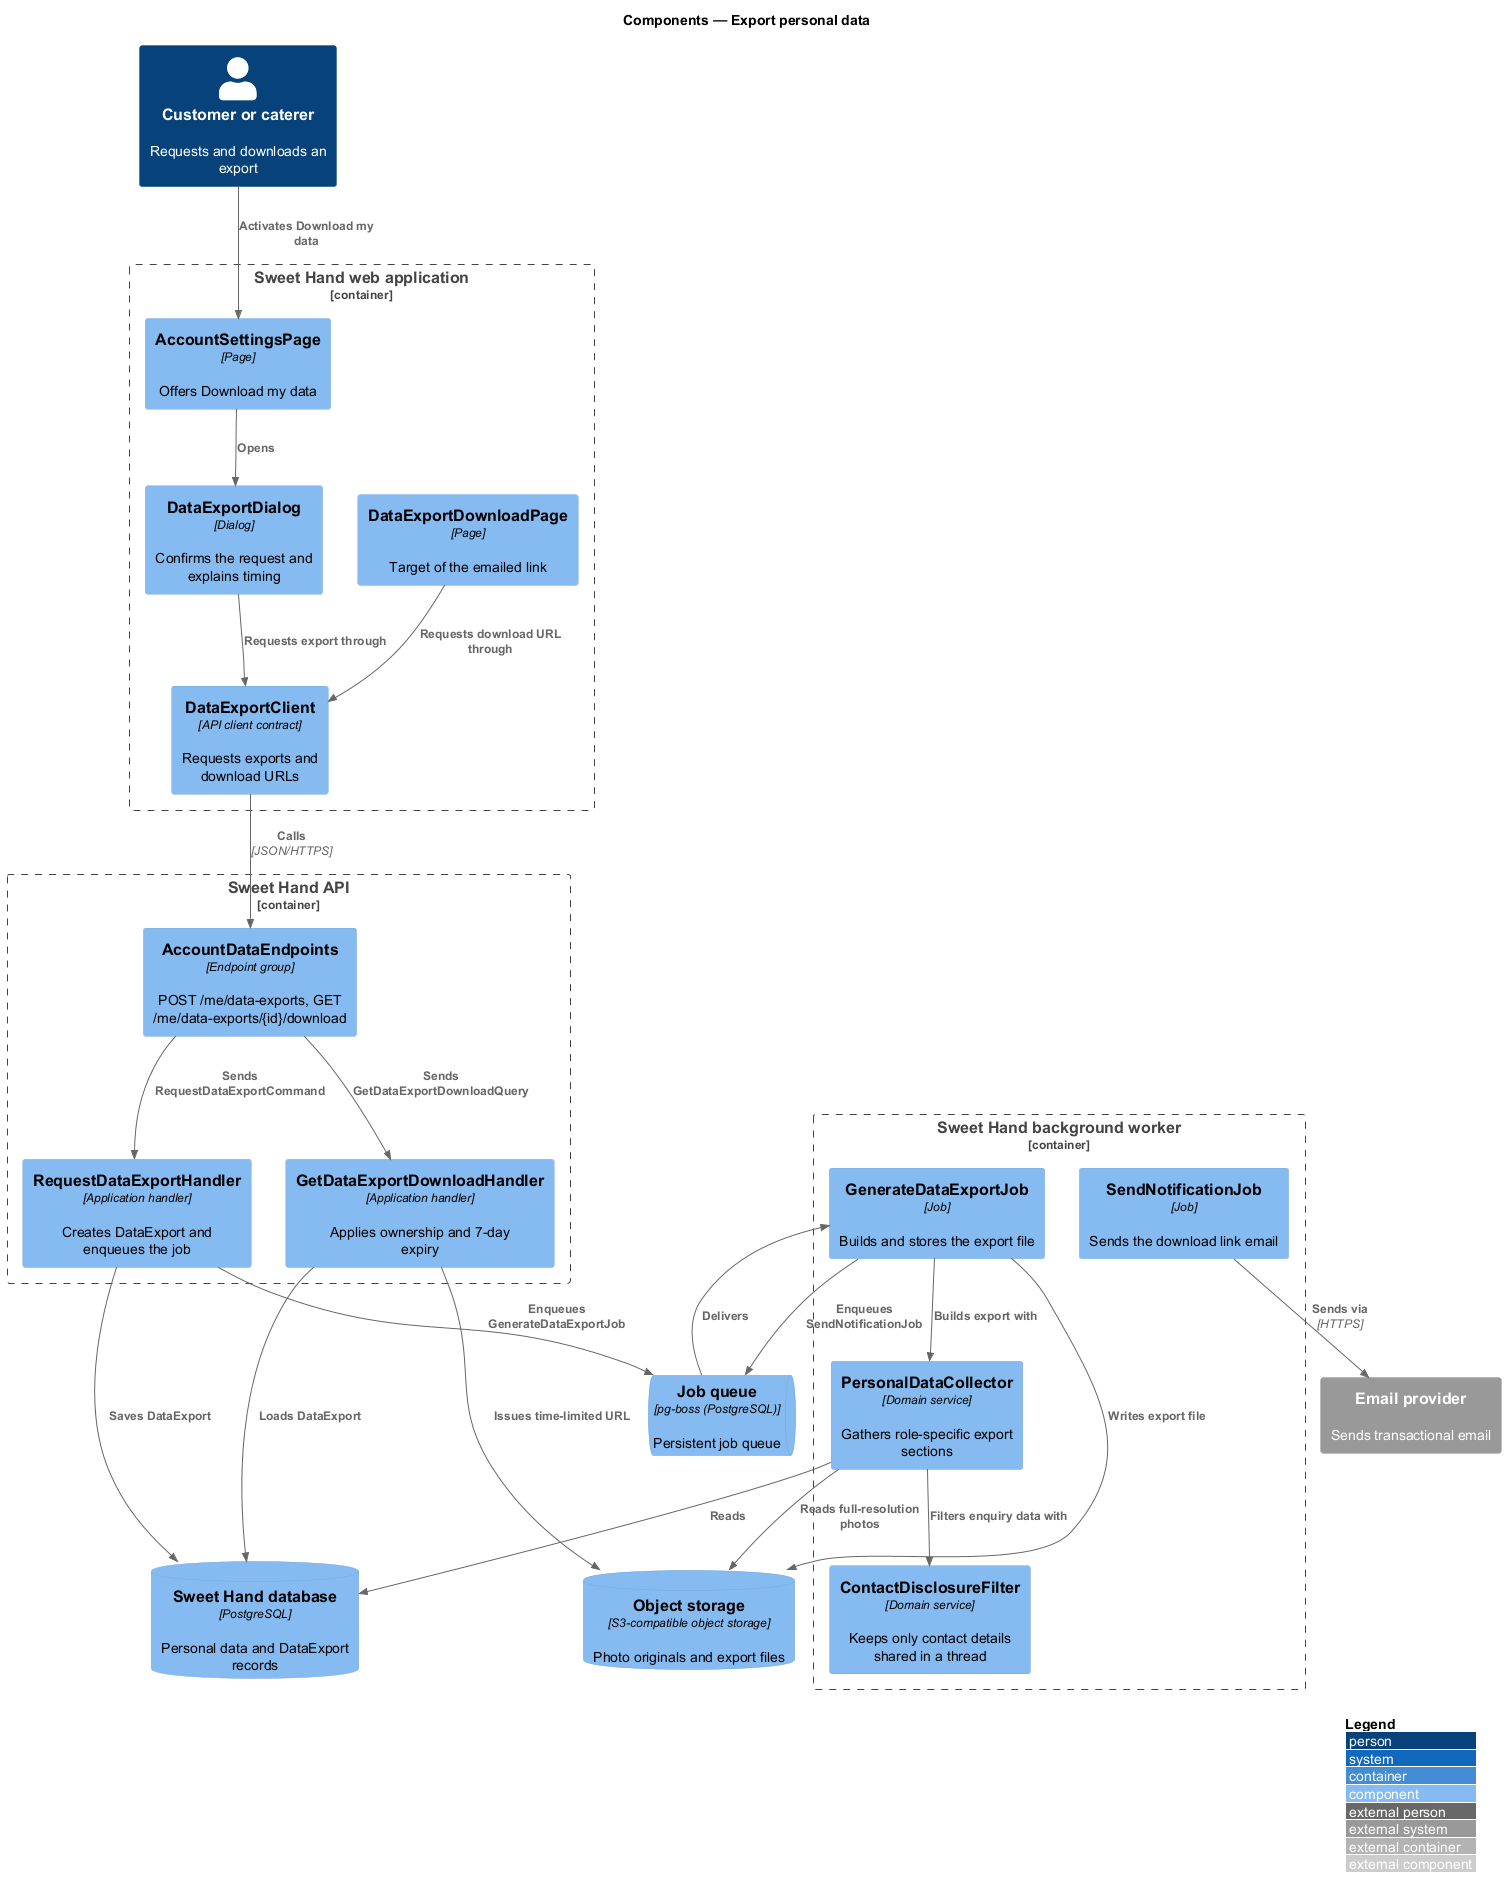

The diagram above was rendered by PlantUML. Its source (embedded in the PNG):
@startuml
!include <C4/C4_Component>
LAYOUT_WITH_LEGEND()
title Components — Export personal data

Person(user, "Customer or caterer", "Requests and downloads an export")

Container_Boundary(web, "Sweet Hand web application") {
  Component(settings, "AccountSettingsPage", "Page", "Offers Download my data")
  Component(dialog, "DataExportDialog", "Dialog", "Confirms the request and explains timing")
  Component(downloadPage, "DataExportDownloadPage", "Page", "Target of the emailed link")
  Component(client, "DataExportClient", "API client contract", "Requests exports and download URLs")
}

Container_Boundary(api, "Sweet Hand API") {
  Component(endpoints, "AccountDataEndpoints", "Endpoint group", "POST /me/data-exports, GET /me/data-exports/{id}/download")
  Component(requestHandler, "RequestDataExportHandler", "Application handler", "Creates DataExport and enqueues the job")
  Component(downloadHandler, "GetDataExportDownloadHandler", "Application handler", "Applies ownership and 7-day expiry")
}

Container_Boundary(worker, "Sweet Hand background worker") {
  Component(job, "GenerateDataExportJob", "Job", "Builds and stores the export file")
  Component(collector, "PersonalDataCollector", "Domain service", "Gathers role-specific export sections")
  Component(filter, "ContactDisclosureFilter", "Domain service", "Keeps only contact details shared in a thread")
  Component(notify, "SendNotificationJob", "Job", "Sends the download link email")
}

ComponentDb(db, "Sweet Hand database", "PostgreSQL", "Personal data and DataExport records")
ComponentDb(storage, "Object storage", "S3-compatible object storage", "Photo originals and export files")
ComponentQueue(queue, "Job queue", "pg-boss (PostgreSQL)", "Persistent job queue")
System_Ext(email, "Email provider", "Sends transactional email")

Rel(user, settings, "Activates Download my data")
Rel(settings, dialog, "Opens")
Rel(dialog, client, "Requests export through")
Rel(downloadPage, client, "Requests download URL through")
Rel(client, endpoints, "Calls", "JSON/HTTPS")
Rel(endpoints, requestHandler, "Sends RequestDataExportCommand")
Rel(endpoints, downloadHandler, "Sends GetDataExportDownloadQuery")
Rel(requestHandler, db, "Saves DataExport")
Rel(requestHandler, queue, "Enqueues GenerateDataExportJob")
Rel(downloadHandler, db, "Loads DataExport")
Rel(downloadHandler, storage, "Issues time-limited URL")
Rel(queue, job, "Delivers")
Rel(job, collector, "Builds export with")
Rel(collector, filter, "Filters enquiry data with")
Rel(collector, db, "Reads")
Rel(collector, storage, "Reads full-resolution photos")
Rel(job, storage, "Writes export file")
Rel(job, queue, "Enqueues SendNotificationJob")
Rel(notify, email, "Sends via", "HTTPS")
@enduml